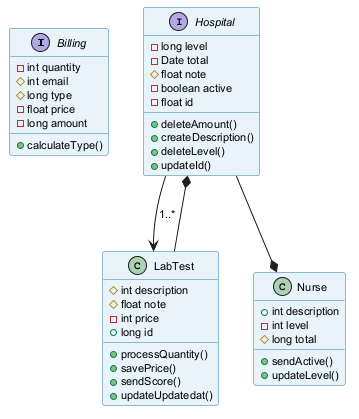

The diagram above was rendered by PlantUML. Its source (embedded in the PNG):
@startuml
skinparam backgroundColor #FFFFFF
skinparam classBackgroundColor #E8F4FA
skinparam classBorderColor #2C7DA0
skinparam defaultFontSize 11
interface Billing {
  -int quantity
  #int email
  #long type
  -float price
  -long amount
  +calculateType()
}
interface Hospital {
  -long level
  -Date total
  #float note
  -boolean active
  -float id
  +deleteAmount()
  +createDescription()
  +deleteLevel()
  +updateId()
}
class LabTest {
  #int description
  #float note
  -int price
  +long id
  +processQuantity()
  +savePrice()
  +sendScore()
  +updateUpdatedat()
}
class Nurse {
  +int description
  -int level
  #long total
  +sendActive()
  +updateLevel()
}
Hospital --> LabTest : "1..*"
LabTest --* Hospital
Hospital --* Nurse
@enduml